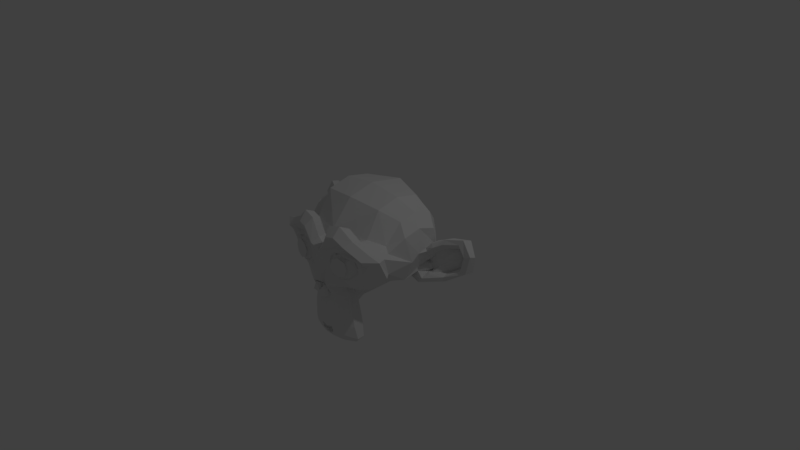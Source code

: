 # Source: monkey.blend  (saved by Blender 2.79.0; exported with 4.5.12 LTS)
import bpy
from mathutils import Matrix  # noqa: F401  (used for matrix-valued properties, if any)

bpy.ops.wm.read_factory_settings(use_empty=True)
scene = bpy.context.scene
scene.name = 'Scene'

# ---- collections
col_collection_1 = bpy.data.collections.new('Collection 1'); scene.collection.children.link(col_collection_1)

# ---- world
world_world = bpy.data.worlds.new('World'); scene.world = world_world
world_world.color = (0.05088, 0.05088, 0.05088)
world_world.use_sun_shadow = False
world_world.sun_shadow_jitter_overblur = 0.0
world_world.cycles.sampling_method = 'MANUAL'

# ---- cameras
cam_camera = bpy.data.cameras.new('Camera')
cam_camera.clip_end = 100.0
cam_camera.lens = 35.0
cam_camera.sensor_width = 32.0
cam_camera.sensor_height = 18.0
cam_camera.ortho_scale = 7.314
cam_camera.dof.focus_distance = 0.0
cam_camera.dof.aperture_fstop = 128.0

# ---- lights
light_lamp = bpy.data.lights.new('Lamp', 'POINT')
light_lamp.transmission_factor = 0.0
light_lamp.cutoff_distance = 30.0
light_lamp.energy = 100.0
light_lamp.shadow_buffer_clip_start = 1.001
light_lamp.shadow_soft_size = 0.1
light_lamp.shadow_maximum_resolution = 0.006
light_lamp.use_absolute_resolution = True

# ---- meshes
me_suzanne = bpy.data.meshes.new('Suzanne')
me_suzanne.from_pydata([(0.4375, -0.7656, 0.1641), (-0.4375, -0.7656, 0.1641), (0.5, -0.6875, 0.09375), (-0.5, -0.6875, 0.09375), (0.5469, -0.5781, 0.05469), (-0.5469, -0.5781, 0.05469), (0.3516, -0.6172, -0.02344), (-0.3516, -0.6172, -0.02344), (0.3516, -0.7188, 0.03125), (-0.3516, -0.7188, 0.03125), (0.3516, -0.7812, 0.1328), (-0.3516, -0.7812, 0.1328), (0.2734, -0.7969, 0.1641), (-0.2734, -0.7969, 0.1641), (0.2031, -0.7422, 0.09375), (-0.2031, -0.7422, 0.09375), (0.1562, -0.6484, 0.05469), (-0.1562, -0.6484, 0.05469), (0.07812, -0.6562, 0.2422), (-0.07812, -0.6562, 0.2422), (0.1406, -0.7422, 0.2422), (-0.1406, -0.7422, 0.2422), (0.2422, -0.7969, 0.2422), (-0.2422, -0.7969, 0.2422), (0.2734, -0.7969, 0.3281), (-0.2734, -0.7969, 0.3281), (0.2031, -0.7422, 0.3906), (-0.2031, -0.7422, 0.3906), (0.1562, -0.6484, 0.4375), (-0.1562, -0.6484, 0.4375), (0.3516, -0.6172, 0.5156), (-0.3516, -0.6172, 0.5156), (0.3516, -0.7188, 0.4531), (-0.3516, -0.7188, 0.4531), (0.3516, -0.7812, 0.3594), (-0.3516, -0.7812, 0.3594), (0.4375, -0.7656, 0.3281), (-0.4375, -0.7656, 0.3281), (0.5, -0.6875, 0.3906), (-0.5, -0.6875, 0.3906), (0.5469, -0.5781, 0.4375), (-0.5469, -0.5781, 0.4375), (0.625, -0.5625, 0.2422), (-0.625, -0.5625, 0.2422), (0.5625, -0.6719, 0.2422), (-0.5625, -0.6719, 0.2422), (0.4688, -0.7578, 0.2422), (-0.4688, -0.7578, 0.2422), (0.4766, -0.7734, 0.2422), (-0.4766, -0.7734, 0.2422), (0.4453, -0.7812, 0.3359), (-0.4453, -0.7812, 0.3359), (0.3516, -0.8047, 0.375), (-0.3516, -0.8047, 0.375), (0.2656, -0.8203, 0.3359), (-0.2656, -0.8203, 0.3359), (0.2266, -0.8203, 0.2422), (-0.2266, -0.8203, 0.2422), (0.2656, -0.8203, 0.1562), (-0.2656, -0.8203, 0.1562), (0.3516, -0.8281, 0.2422), (-0.3516, -0.8281, 0.2422), (0.3516, -0.8047, 0.1172), (-0.3516, -0.8047, 0.1172), (0.4453, -0.7812, 0.1562), (-0.4453, -0.7812, 0.1562), (0.0, -0.7422, 0.4297), (0.0, -0.8203, 0.3516), (0.0, -0.7344, -0.6797), (0.0, -0.7812, -0.3203), (0.0, -0.7969, -0.1875), (0.0, -0.7188, -0.7734), (0.0, -0.6016, 0.4062), (0.0, -0.5703, 0.5703), (0.0, 0.5469, 0.8984), (0.0, 0.8516, 0.5625), (0.0, 0.8281, 0.07031), (0.0, 0.3516, -0.3828), (0.2031, -0.5625, -0.1875), (-0.2031, -0.5625, -0.1875), (0.3125, -0.5703, -0.4375), (-0.3125, -0.5703, -0.4375), (0.3516, -0.5703, -0.6953), (-0.3516, -0.5703, -0.6953), (0.3672, -0.5312, -0.8906), (-0.3672, -0.5312, -0.8906), (0.3281, -0.5234, -0.9453), (-0.3281, -0.5234, -0.9453), (0.1797, -0.5547, -0.9688), (-0.1797, -0.5547, -0.9688), (0.0, -0.5781, -0.9844), (0.4375, -0.5312, -0.1406), (-0.4375, -0.5312, -0.1406), (0.6328, -0.5391, -0.03906), (-0.6328, -0.5391, -0.03906), (0.8281, -0.4453, 0.1484), (-0.8281, -0.4453, 0.1484), (0.8594, -0.5938, 0.4297), (-0.8594, -0.5938, 0.4297), (0.7109, -0.625, 0.4844), (-0.7109, -0.625, 0.4844), (0.4922, -0.6875, 0.6016), (-0.4922, -0.6875, 0.6016), (0.3203, -0.7344, 0.7578), (-0.3203, -0.7344, 0.7578), (0.1562, -0.7578, 0.7188), (-0.1562, -0.7578, 0.7188), (0.0625, -0.75, 0.4922), (-0.0625, -0.75, 0.4922), (0.1641, -0.7734, 0.4141), (-0.1641, -0.7734, 0.4141), (0.125, -0.7656, 0.3047), (-0.125, -0.7656, 0.3047), (0.2031, -0.7422, 0.09375), (-0.2031, -0.7422, 0.09375), (0.375, -0.7031, 0.01562), (-0.375, -0.7031, 0.01562), (0.4922, -0.6719, 0.0625), (-0.4922, -0.6719, 0.0625), (0.625, -0.6484, 0.1875), (-0.625, -0.6484, 0.1875), (0.6406, -0.6484, 0.2969), (-0.6406, -0.6484, 0.2969), (0.6016, -0.6641, 0.375), (-0.6016, -0.6641, 0.375), (0.4297, -0.7188, 0.4375), (-0.4297, -0.7188, 0.4375), (0.25, -0.7578, 0.4688), (-0.25, -0.7578, 0.4688), (0.0, -0.7344, -0.7656), (0.1094, -0.7344, -0.7188), (-0.1094, -0.7344, -0.7188), (0.1172, -0.7109, -0.8359), (-0.1172, -0.7109, -0.8359), (0.0625, -0.6953, -0.8828), (-0.0625, -0.6953, -0.8828), (0.0, -0.6875, -0.8906), (0.0, -0.75, -0.1953), (0.0, -0.7422, -0.1406), (0.1016, -0.7422, -0.1484), (-0.1016, -0.7422, -0.1484), (0.125, -0.75, -0.2266), (-0.125, -0.75, -0.2266), (0.08594, -0.7422, -0.2891), (-0.08594, -0.7422, -0.2891), (0.3984, -0.6719, -0.04688), (-0.3984, -0.6719, -0.04688), (0.6172, -0.625, 0.05469), (-0.6172, -0.625, 0.05469), (0.7266, -0.6016, 0.2031), (-0.7266, -0.6016, 0.2031), (0.7422, -0.6562, 0.375), (-0.7422, -0.6562, 0.375), (0.6875, -0.7266, 0.4141), (-0.6875, -0.7266, 0.4141), (0.4375, -0.7969, 0.5469), (-0.4375, -0.7969, 0.5469), (0.3125, -0.8359, 0.6406), (-0.3125, -0.8359, 0.6406), (0.2031, -0.8516, 0.6172), (-0.2031, -0.8516, 0.6172), (0.1016, -0.8438, 0.4297), (-0.1016, -0.8438, 0.4297), (0.125, -0.8125, -0.1016), (-0.125, -0.8125, -0.1016), (0.2109, -0.7109, -0.4453), (-0.2109, -0.7109, -0.4453), (0.25, -0.6875, -0.7031), (-0.25, -0.6875, -0.7031), (0.2656, -0.6641, -0.8203), (-0.2656, -0.6641, -0.8203), (0.2344, -0.6328, -0.9141), (-0.2344, -0.6328, -0.9141), (0.1641, -0.6328, -0.9297), (-0.1641, -0.6328, -0.9297), (0.0, -0.6406, -0.9453), (0.0, -0.7266, 0.04688), (0.0, -0.7656, 0.2109), (0.3281, -0.7422, 0.4766), (-0.3281, -0.7422, 0.4766), (0.1641, -0.75, 0.1406), (-0.1641, -0.75, 0.1406), (0.1328, -0.7578, 0.2109), (-0.1328, -0.7578, 0.2109), (0.1172, -0.7344, -0.6875), (-0.1172, -0.7344, -0.6875), (0.07812, -0.75, -0.4453), (-0.07812, -0.75, -0.4453), (0.0, -0.75, -0.4453), (0.0, -0.7422, -0.3281), (0.09375, -0.7812, -0.2734), (-0.09375, -0.7812, -0.2734), (0.1328, -0.7969, -0.2266), (-0.1328, -0.7969, -0.2266), (0.1094, -0.7812, -0.1328), (-0.1094, -0.7812, -0.1328), (0.03906, -0.7812, -0.125), (-0.03906, -0.7812, -0.125), (0.0, -0.8281, -0.2031), (0.04688, -0.8125, -0.1484), (-0.04688, -0.8125, -0.1484), (0.09375, -0.8125, -0.1562), (-0.09375, -0.8125, -0.1562), (0.1094, -0.8281, -0.2266), (-0.1094, -0.8281, -0.2266), (0.07812, -0.8047, -0.25), (-0.07812, -0.8047, -0.25), (0.0, -0.8047, -0.2891), (0.2578, -0.5547, -0.3125), (-0.2578, -0.5547, -0.3125), (0.1641, -0.7109, -0.2422), (-0.1641, -0.7109, -0.2422), (0.1797, -0.7109, -0.3125), (-0.1797, -0.7109, -0.3125), (0.2344, -0.5547, -0.25), (-0.2344, -0.5547, -0.25), (0.0, -0.6875, -0.875), (0.04688, -0.6875, -0.8672), (-0.04688, -0.6875, -0.8672), (0.09375, -0.7109, -0.8203), (-0.09375, -0.7109, -0.8203), (0.09375, -0.7266, -0.7422), (-0.09375, -0.7266, -0.7422), (0.0, -0.6562, -0.7812), (0.09375, -0.6641, -0.75), (-0.09375, -0.6641, -0.75), (0.09375, -0.6406, -0.8125), (-0.09375, -0.6406, -0.8125), (0.04688, -0.6328, -0.8516), (-0.04688, -0.6328, -0.8516), (0.0, -0.6328, -0.8594), (0.1719, -0.7812, 0.2188), (-0.1719, -0.7812, 0.2188), (0.1875, -0.7734, 0.1562), (-0.1875, -0.7734, 0.1562), (0.3359, -0.7578, 0.4297), (-0.3359, -0.7578, 0.4297), (0.2734, -0.7734, 0.4219), (-0.2734, -0.7734, 0.4219), (0.4219, -0.7734, 0.3984), (-0.4219, -0.7734, 0.3984), (0.5625, -0.6953, 0.3516), (-0.5625, -0.6953, 0.3516), (0.5859, -0.6875, 0.2891), (-0.5859, -0.6875, 0.2891), (0.5781, -0.6797, 0.1953), (-0.5781, -0.6797, 0.1953), (0.4766, -0.7188, 0.1016), (-0.4766, -0.7188, 0.1016), (0.375, -0.7422, 0.0625), (-0.375, -0.7422, 0.0625), (0.2266, -0.7812, 0.1094), (-0.2266, -0.7812, 0.1094), (0.1797, -0.7812, 0.2969), (-0.1797, -0.7812, 0.2969), (0.2109, -0.7812, 0.375), (-0.2109, -0.7812, 0.375), (0.2344, -0.7578, 0.3594), (-0.2344, -0.7578, 0.3594), (0.1953, -0.7578, 0.2969), (-0.1953, -0.7578, 0.2969), (0.2422, -0.7578, 0.125), (-0.2422, -0.7578, 0.125), (0.375, -0.7266, 0.08594), (-0.375, -0.7266, 0.08594), (0.4609, -0.7031, 0.1172), (-0.4609, -0.7031, 0.1172), (0.5469, -0.6719, 0.2109), (-0.5469, -0.6719, 0.2109), (0.5547, -0.6719, 0.2812), (-0.5547, -0.6719, 0.2812), (0.5312, -0.6797, 0.3359), (-0.5312, -0.6797, 0.3359), (0.4141, -0.75, 0.3906), (-0.4141, -0.75, 0.3906), (0.2812, -0.7656, 0.3984), (-0.2812, -0.7656, 0.3984), (0.3359, -0.75, 0.4062), (-0.3359, -0.75, 0.4062), (0.2031, -0.75, 0.1719), (-0.2031, -0.75, 0.1719), (0.1953, -0.75, 0.2266), (-0.1953, -0.75, 0.2266), (0.1094, -0.6094, 0.4609), (-0.1094, -0.6094, 0.4609), (0.1953, -0.6172, 0.6641), (-0.1953, -0.6172, 0.6641), (0.3359, -0.5938, 0.6875), (-0.3359, -0.5938, 0.6875), (0.4844, -0.5547, 0.5547), (-0.4844, -0.5547, 0.5547), (0.6797, -0.4922, 0.4531), (-0.6797, -0.4922, 0.4531), (0.7969, -0.4609, 0.4062), (-0.7969, -0.4609, 0.4062), (0.7734, -0.375, 0.1641), (-0.7734, -0.375, 0.1641), (0.6016, -0.4141, 0.0), (-0.6016, -0.4141, 0.0), (0.4375, -0.4688, -0.09375), (-0.4375, -0.4688, -0.09375), (0.0, -0.2891, 0.8984), (0.0, 0.07812, 0.9844), (0.0, 0.6719, -0.1953), (0.0, -0.1875, -0.4609), (0.0, -0.4609, -0.9766), (0.0, -0.3438, -0.8047), (0.0, -0.3203, -0.5703), (0.0, -0.2812, -0.4844), (0.8516, -0.05469, 0.2344), (-0.8516, -0.05469, 0.2344), (0.8594, 0.04688, 0.3203), (-0.8594, 0.04688, 0.3203), (0.7734, 0.4375, 0.2656), (-0.7734, 0.4375, 0.2656), (0.4609, 0.7031, 0.4375), (-0.4609, 0.7031, 0.4375), (0.7344, -0.07031, -0.04688), (-0.7344, -0.07031, -0.04688), (0.5938, 0.1641, -0.125), (-0.5938, 0.1641, -0.125), (0.6406, 0.4297, -0.007812), (-0.6406, 0.4297, -0.007812), (0.3359, 0.6641, 0.05469), (-0.3359, 0.6641, 0.05469), (0.2344, -0.4062, -0.3516), (-0.2344, -0.4062, -0.3516), (0.1797, -0.2578, -0.4141), (-0.1797, -0.2578, -0.4141), (0.2891, -0.3828, -0.7109), (-0.2891, -0.3828, -0.7109), (0.25, -0.3906, -0.5), (-0.25, -0.3906, -0.5), (0.3281, -0.3984, -0.9141), (-0.3281, -0.3984, -0.9141), (0.1406, -0.3672, -0.7578), (-0.1406, -0.3672, -0.7578), (0.125, -0.3594, -0.5391), (-0.125, -0.3594, -0.5391), (0.1641, -0.4375, -0.9453), (-0.1641, -0.4375, -0.9453), (0.2188, -0.4297, -0.2812), (-0.2188, -0.4297, -0.2812), (0.2109, -0.4688, -0.2266), (-0.2109, -0.4688, -0.2266), (0.2031, -0.5, -0.1719), (-0.2031, -0.5, -0.1719), (0.2109, -0.1641, -0.3906), (-0.2109, -0.1641, -0.3906), (0.2969, 0.2656, -0.3125), (-0.2969, 0.2656, -0.3125), (0.3438, 0.5391, -0.1484), (-0.3438, 0.5391, -0.1484), (0.4531, 0.3828, 0.8672), (-0.4531, 0.3828, 0.8672), (0.4531, 0.07031, 0.9297), (-0.4531, 0.07031, 0.9297), (0.4531, -0.2344, 0.8516), (-0.4531, -0.2344, 0.8516), (0.4609, -0.4297, 0.5234), (-0.4609, -0.4297, 0.5234), (0.7266, -0.3359, 0.4062), (-0.7266, -0.3359, 0.4062), (0.6328, -0.2812, 0.4531), (-0.6328, -0.2812, 0.4531), (0.6406, -0.05469, 0.7031), (-0.6406, -0.05469, 0.7031), (0.7969, -0.125, 0.5625), (-0.7969, -0.125, 0.5625), (0.7969, 0.1172, 0.6172), (-0.7969, 0.1172, 0.6172), (0.6406, 0.1953, 0.75), (-0.6406, 0.1953, 0.75), (0.6406, 0.4453, 0.6797), (-0.6406, 0.4453, 0.6797), (0.7969, 0.3594, 0.5391), (-0.7969, 0.3594, 0.5391), (0.6172, 0.5859, 0.3281), (-0.6172, 0.5859, 0.3281), (0.4844, 0.5469, 0.02344), (-0.4844, 0.5469, 0.02344), (0.8203, 0.2031, 0.3281), (-0.8203, 0.2031, 0.3281), (0.4062, -0.1484, -0.1719), (-0.4062, -0.1484, -0.1719), (0.4297, 0.2109, -0.1953), (-0.4297, 0.2109, -0.1953), (0.8906, 0.2344, 0.4062), (-0.8906, 0.2344, 0.4062), (0.7734, 0.125, -0.1406), (-0.7734, 0.125, -0.1406), (1.039, 0.3281, -0.1016), (-1.039, 0.3281, -0.1016), (1.281, 0.4297, 0.05469), (-1.281, 0.4297, 0.05469), (1.352, 0.4219, 0.3203), (-1.352, 0.4219, 0.3203), (1.234, 0.4219, 0.5078), (-1.234, 0.4219, 0.5078), (1.023, 0.3125, 0.4766), (-1.023, 0.3125, 0.4766), (1.016, 0.2891, 0.4141), (-1.016, 0.2891, 0.4141), (1.188, 0.3906, 0.4375), (-1.188, 0.3906, 0.4375), (1.266, 0.4062, 0.2891), (-1.266, 0.4062, 0.2891), (1.211, 0.4062, 0.07812), (-1.211, 0.4062, 0.07812), (1.031, 0.3047, -0.03906), (-1.031, 0.3047, -0.03906), (0.8281, 0.1328, -0.07031), (-0.8281, 0.1328, -0.07031), (0.9219, 0.2188, 0.3594), (-0.9219, 0.2188, 0.3594), (0.9453, 0.2891, 0.3047), (-0.9453, 0.2891, 0.3047), (0.8828, 0.2109, -0.02344), (-0.8828, 0.2109, -0.02344), (1.039, 0.3672, 0.0), (-1.039, 0.3672, 0.0), (1.188, 0.4453, 0.09375), (-1.188, 0.4453, 0.09375), (1.234, 0.4453, 0.25), (-1.234, 0.4453, 0.25), (1.172, 0.4375, 0.3594), (-1.172, 0.4375, 0.3594), (1.023, 0.3594, 0.3438), (-1.023, 0.3594, 0.3438), (0.8438, 0.2109, 0.2891), (-0.8438, 0.2109, 0.2891), (0.8359, 0.2734, 0.1719), (-0.8359, 0.2734, 0.1719), (0.7578, 0.2734, 0.09375), (-0.7578, 0.2734, 0.09375), (0.8203, 0.2734, 0.08594), (-0.8203, 0.2734, 0.08594), (0.8438, 0.2734, 0.01562), (-0.8438, 0.2734, 0.01562), (0.8125, 0.2734, -0.01562), (-0.8125, 0.2734, -0.01562), (0.7266, 0.07031, 0.0), (-0.7266, 0.07031, 0.0), (0.7188, 0.1719, -0.02344), (-0.7188, 0.1719, -0.02344), (0.7188, 0.1875, 0.03906), (-0.7188, 0.1875, 0.03906), (0.7969, 0.2109, 0.2031), (-0.7969, 0.2109, 0.2031), (0.8906, 0.2656, 0.2422), (-0.8906, 0.2656, 0.2422), (0.8906, 0.3203, 0.2344), (-0.8906, 0.3203, 0.2344), (0.8125, 0.3203, -0.01562), (-0.8125, 0.3203, -0.01562), (0.8516, 0.3203, 0.01562), (-0.8516, 0.3203, 0.01562), (0.8281, 0.3203, 0.07812), (-0.8281, 0.3203, 0.07812), (0.7656, 0.3203, 0.09375), (-0.7656, 0.3203, 0.09375), (0.8438, 0.3203, 0.1719), (-0.8438, 0.3203, 0.1719), (1.039, 0.4141, 0.3281), (-1.039, 0.4141, 0.3281), (1.188, 0.4844, 0.3438), (-1.188, 0.4844, 0.3438), (1.258, 0.4922, 0.2422), (-1.258, 0.4922, 0.2422), (1.211, 0.4844, 0.08594), (-1.211, 0.4844, 0.08594), (1.047, 0.4219, 0.0), (-1.047, 0.4219, 0.0), (0.8828, 0.2656, -0.01562), (-0.8828, 0.2656, -0.01562), (0.9531, 0.3438, 0.2891), (-0.9531, 0.3438, 0.2891), (0.8906, 0.3281, 0.1094), (-0.8906, 0.3281, 0.1094), (0.9375, 0.3359, 0.0625), (-0.9375, 0.3359, 0.0625), (1.0, 0.3672, 0.125), (-1.0, 0.3672, 0.125), (0.9609, 0.3516, 0.1719), (-0.9609, 0.3516, 0.1719), (1.016, 0.375, 0.2344), (-1.016, 0.375, 0.2344), (1.055, 0.3828, 0.1875), (-1.055, 0.3828, 0.1875), (1.109, 0.3906, 0.2109), (-1.109, 0.3906, 0.2109), (1.086, 0.3906, 0.2734), (-1.086, 0.3906, 0.2734), (1.023, 0.4844, 0.4375), (-1.023, 0.4844, 0.4375), (1.25, 0.5469, 0.4688), (-1.25, 0.5469, 0.4688), (1.367, 0.5, 0.2969), (-1.367, 0.5, 0.2969), (1.312, 0.5312, 0.05469), (-1.312, 0.5312, 0.05469), (1.039, 0.4922, -0.08594), (-1.039, 0.4922, -0.08594), (0.7891, 0.3281, -0.125), (-0.7891, 0.3281, -0.125), (0.8594, 0.3828, 0.3828), (-0.8594, 0.3828, 0.3828)], [], [(46, 0, 2, 44), (3, 1, 47, 45), (44, 2, 4, 42), (5, 3, 45, 43), (2, 8, 6, 4), (7, 9, 3, 5), (0, 10, 8, 2), (9, 11, 1, 3), (10, 12, 14, 8), (15, 13, 11, 9), (8, 14, 16, 6), (17, 15, 9, 7), (14, 20, 18, 16), (19, 21, 15, 17), (12, 22, 20, 14), (21, 23, 13, 15), (22, 24, 26, 20), (27, 25, 23, 21), (20, 26, 28, 18), (29, 27, 21, 19), (26, 32, 30, 28), (31, 33, 27, 29), (24, 34, 32, 26), (33, 35, 25, 27), (34, 36, 38, 32), (39, 37, 35, 33), (32, 38, 40, 30), (41, 39, 33, 31), (38, 44, 42, 40), (43, 45, 39, 41), (36, 46, 44, 38), (45, 47, 37, 39), (46, 36, 50, 48), (51, 37, 47, 49), (36, 34, 52, 50), (53, 35, 37, 51), (34, 24, 54, 52), (55, 25, 35, 53), (24, 22, 56, 54), (57, 23, 25, 55), (22, 12, 58, 56), (59, 13, 23, 57), (12, 10, 62, 58), (63, 11, 13, 59), (10, 0, 64, 62), (65, 1, 11, 63), (0, 46, 48, 64), (49, 47, 1, 65), (60, 64, 48), (49, 65, 61), (62, 64, 60), (61, 65, 63), (60, 58, 62), (63, 59, 61), (60, 56, 58), (59, 57, 61), (60, 54, 56), (57, 55, 61), (60, 52, 54), (55, 53, 61), (60, 50, 52), (53, 51, 61), (60, 48, 50), (51, 49, 61), (88, 173, 175, 90), (175, 174, 89, 90), (86, 171, 173, 88), (174, 172, 87, 89), (84, 169, 171, 86), (172, 170, 85, 87), (82, 167, 169, 84), (170, 168, 83, 85), (80, 165, 167, 82), (168, 166, 81, 83), (78, 91, 145, 163), (146, 92, 79, 164), (91, 93, 147, 145), (148, 94, 92, 146), (93, 95, 149, 147), (150, 96, 94, 148), (95, 97, 151, 149), (152, 98, 96, 150), (97, 99, 153, 151), (154, 100, 98, 152), (99, 101, 155, 153), (156, 102, 100, 154), (101, 103, 157, 155), (158, 104, 102, 156), (103, 105, 159, 157), (160, 106, 104, 158), (105, 107, 161, 159), (162, 108, 106, 160), (107, 66, 67, 161), (67, 66, 108, 162), (109, 127, 159, 161), (160, 128, 110, 162), (127, 178, 157, 159), (158, 179, 128, 160), (125, 155, 157, 178), (158, 156, 126, 179), (123, 153, 155, 125), (156, 154, 124, 126), (121, 151, 153, 123), (154, 152, 122, 124), (119, 149, 151, 121), (152, 150, 120, 122), (117, 147, 149, 119), (150, 148, 118, 120), (115, 145, 147, 117), (148, 146, 116, 118), (113, 163, 145, 115), (146, 164, 114, 116), (113, 180, 176, 163), (176, 181, 114, 164), (109, 161, 67, 111), (67, 162, 110, 112), (111, 67, 177, 182), (177, 67, 112, 183), (176, 180, 182, 177), (183, 181, 176, 177), (134, 136, 175, 173), (175, 136, 135, 174), (132, 134, 173, 171), (174, 135, 133, 172), (130, 132, 171, 169), (172, 133, 131, 170), (165, 186, 184, 167), (185, 187, 166, 168), (130, 169, 167, 184), (168, 170, 131, 185), (143, 189, 188, 186), (188, 189, 144, 187), (184, 186, 188, 68), (188, 187, 185, 68), (129, 130, 184, 68), (185, 131, 129, 68), (141, 192, 190, 143), (191, 193, 142, 144), (139, 194, 192, 141), (193, 195, 140, 142), (138, 196, 194, 139), (195, 197, 138, 140), (137, 70, 196, 138), (197, 70, 137, 138), (189, 143, 190, 69), (191, 144, 189, 69), (69, 190, 205, 207), (206, 191, 69, 207), (70, 198, 199, 196), (200, 198, 70, 197), (196, 199, 201, 194), (202, 200, 197, 195), (194, 201, 203, 192), (204, 202, 195, 193), (192, 203, 205, 190), (206, 204, 193, 191), (198, 203, 201, 199), (202, 204, 198, 200), (198, 207, 205, 203), (206, 207, 198, 204), (138, 139, 163, 176), (164, 140, 138, 176), (139, 141, 210, 163), (211, 142, 140, 164), (141, 143, 212, 210), (213, 144, 142, 211), (143, 186, 165, 212), (166, 187, 144, 213), (80, 208, 212, 165), (213, 209, 81, 166), (208, 214, 210, 212), (211, 215, 209, 213), (78, 163, 210, 214), (211, 164, 79, 215), (130, 129, 71, 221), (71, 129, 131, 222), (132, 130, 221, 219), (222, 131, 133, 220), (134, 132, 219, 217), (220, 133, 135, 218), (136, 134, 217, 216), (218, 135, 136, 216), (216, 217, 228, 230), (229, 218, 216, 230), (217, 219, 226, 228), (227, 220, 218, 229), (219, 221, 224, 226), (225, 222, 220, 227), (221, 71, 223, 224), (223, 71, 222, 225), (223, 230, 228, 224), (229, 230, 223, 225), (224, 228, 226), (227, 229, 225), (182, 180, 233, 231), (234, 181, 183, 232), (111, 182, 231, 253), (232, 183, 112, 254), (109, 111, 253, 255), (254, 112, 110, 256), (180, 113, 251, 233), (252, 114, 181, 234), (113, 115, 249, 251), (250, 116, 114, 252), (115, 117, 247, 249), (248, 118, 116, 250), (117, 119, 245, 247), (246, 120, 118, 248), (119, 121, 243, 245), (244, 122, 120, 246), (121, 123, 241, 243), (242, 124, 122, 244), (123, 125, 239, 241), (240, 126, 124, 242), (125, 178, 235, 239), (236, 179, 126, 240), (178, 127, 237, 235), (238, 128, 179, 236), (127, 109, 255, 237), (256, 110, 128, 238), (237, 255, 257, 275), (258, 256, 238, 276), (235, 237, 275, 277), (276, 238, 236, 278), (239, 235, 277, 273), (278, 236, 240, 274), (241, 239, 273, 271), (274, 240, 242, 272), (243, 241, 271, 269), (272, 242, 244, 270), (245, 243, 269, 267), (270, 244, 246, 268), (247, 245, 267, 265), (268, 246, 248, 266), (249, 247, 265, 263), (266, 248, 250, 264), (251, 249, 263, 261), (264, 250, 252, 262), (233, 251, 261, 279), (262, 252, 234, 280), (255, 253, 259, 257), (260, 254, 256, 258), (253, 231, 281, 259), (282, 232, 254, 260), (231, 233, 279, 281), (280, 234, 232, 282), (66, 107, 283, 72), (284, 108, 66, 72), (107, 105, 285, 283), (286, 106, 108, 284), (105, 103, 287, 285), (288, 104, 106, 286), (103, 101, 289, 287), (290, 102, 104, 288), (101, 99, 291, 289), (292, 100, 102, 290), (99, 97, 293, 291), (294, 98, 100, 292), (97, 95, 295, 293), (296, 96, 98, 294), (95, 93, 297, 295), (298, 94, 96, 296), (93, 91, 299, 297), (300, 92, 94, 298), (307, 308, 327, 337), (328, 308, 307, 338), (306, 307, 337, 335), (338, 307, 306, 336), (305, 306, 335, 339), (336, 306, 305, 340), (88, 90, 305, 339), (305, 90, 89, 340), (86, 88, 339, 333), (340, 89, 87, 334), (84, 86, 333, 329), (334, 87, 85, 330), (82, 84, 329, 331), (330, 85, 83, 332), (329, 335, 337, 331), (338, 336, 330, 332), (329, 333, 339, 335), (340, 334, 330, 336), (325, 331, 337, 327), (338, 332, 326, 328), (80, 82, 331, 325), (332, 83, 81, 326), (208, 341, 343, 214), (344, 342, 209, 215), (80, 325, 341, 208), (342, 326, 81, 209), (78, 214, 343, 345), (344, 215, 79, 346), (78, 345, 299, 91), (300, 346, 79, 92), (76, 323, 351, 303), (352, 324, 76, 303), (303, 351, 349, 77), (350, 352, 303, 77), (77, 349, 347, 304), (348, 350, 77, 304), (304, 347, 327, 308), (328, 348, 304, 308), (325, 327, 347, 341), (348, 328, 326, 342), (295, 297, 317, 309), (318, 298, 296, 310), (75, 315, 323, 76), (324, 316, 75, 76), (301, 357, 355, 302), (356, 358, 301, 302), (302, 355, 353, 74), (354, 356, 302, 74), (74, 353, 315, 75), (316, 354, 74, 75), (291, 293, 361, 363), (362, 294, 292, 364), (363, 361, 367, 365), (368, 362, 364, 366), (365, 367, 369, 371), (370, 368, 366, 372), (371, 369, 375, 373), (376, 370, 372, 374), (313, 377, 373, 375), (374, 378, 314, 376), (315, 353, 373, 377), (374, 354, 316, 378), (353, 355, 371, 373), (372, 356, 354, 374), (355, 357, 365, 371), (366, 358, 356, 372), (357, 359, 363, 365), (364, 360, 358, 366), (289, 291, 363, 359), (364, 292, 290, 360), (73, 359, 357, 301), (358, 360, 73, 301), (283, 285, 287, 289), (288, 286, 284, 290), (283, 289, 359, 73), (360, 290, 284, 73), (72, 283, 73), (73, 284, 72), (293, 295, 309, 361), (310, 296, 294, 362), (309, 311, 367, 361), (368, 312, 310, 362), (311, 381, 369, 367), (370, 382, 312, 368), (313, 375, 369, 381), (370, 376, 314, 382), (347, 349, 385, 383), (386, 350, 348, 384), (317, 383, 385, 319), (386, 384, 318, 320), (297, 299, 383, 317), (384, 300, 298, 318), (299, 343, 341, 383), (342, 344, 300, 384), (341, 347, 383), (384, 348, 342), (299, 345, 343), (344, 346, 300), (313, 321, 379, 377), (380, 322, 314, 378), (315, 377, 379, 323), (380, 378, 316, 324), (319, 385, 379, 321), (380, 386, 320, 322), (349, 351, 379, 385), (380, 352, 350, 386), (323, 379, 351), (352, 380, 324), (399, 387, 413, 401), (414, 388, 400, 402), (399, 401, 403, 397), (404, 402, 400, 398), (397, 403, 405, 395), (406, 404, 398, 396), (395, 405, 407, 393), (408, 406, 396, 394), (393, 407, 409, 391), (410, 408, 394, 392), (391, 409, 411, 389), (412, 410, 392, 390), (409, 419, 417, 411), (418, 420, 410, 412), (407, 421, 419, 409), (420, 422, 408, 410), (405, 423, 421, 407), (422, 424, 406, 408), (403, 425, 423, 405), (424, 426, 404, 406), (401, 427, 425, 403), (426, 428, 402, 404), (401, 413, 415, 427), (416, 414, 402, 428), (317, 319, 443, 441), (444, 320, 318, 442), (319, 389, 411, 443), (412, 390, 320, 444), (309, 317, 441, 311), (442, 318, 310, 312), (381, 429, 413, 387), (414, 430, 382, 388), (411, 417, 439, 443), (440, 418, 412, 444), (437, 445, 443, 439), (444, 446, 438, 440), (433, 445, 437, 435), (438, 446, 434, 436), (431, 447, 445, 433), (446, 448, 432, 434), (429, 447, 431, 449), (432, 448, 430, 450), (413, 429, 449, 415), (450, 430, 414, 416), (311, 447, 429, 381), (430, 448, 312, 382), (311, 441, 445, 447), (446, 442, 312, 448), (441, 443, 445), (446, 444, 442), (415, 449, 451, 475), (452, 450, 416, 476), (449, 431, 461, 451), (462, 432, 450, 452), (431, 433, 459, 461), (460, 434, 432, 462), (433, 435, 457, 459), (458, 436, 434, 460), (435, 437, 455, 457), (456, 438, 436, 458), (437, 439, 453, 455), (454, 440, 438, 456), (439, 417, 473, 453), (474, 418, 440, 454), (427, 415, 475, 463), (476, 416, 428, 464), (425, 427, 463, 465), (464, 428, 426, 466), (423, 425, 465, 467), (466, 426, 424, 468), (421, 423, 467, 469), (468, 424, 422, 470), (419, 421, 469, 471), (470, 422, 420, 472), (417, 419, 471, 473), (472, 420, 418, 474), (457, 455, 479, 477), (480, 456, 458, 478), (477, 479, 481, 483), (482, 480, 478, 484), (483, 481, 487, 485), (488, 482, 484, 486), (485, 487, 489, 491), (490, 488, 486, 492), (463, 475, 485, 491), (486, 476, 464, 492), (451, 483, 485, 475), (486, 484, 452, 476), (451, 461, 477, 483), (478, 462, 452, 484), (457, 477, 461, 459), (462, 478, 458, 460), (453, 473, 479, 455), (480, 474, 454, 456), (471, 481, 479, 473), (480, 482, 472, 474), (469, 487, 481, 471), (482, 488, 470, 472), (467, 489, 487, 469), (488, 490, 468, 470), (465, 491, 489, 467), (490, 492, 466, 468), (463, 491, 465), (466, 492, 464), (391, 389, 503, 501), (504, 390, 392, 502), (393, 391, 501, 499), (502, 392, 394, 500), (395, 393, 499, 497), (500, 394, 396, 498), (397, 395, 497, 495), (498, 396, 398, 496), (399, 397, 495, 493), (496, 398, 400, 494), (387, 399, 493, 505), (494, 400, 388, 506), (493, 501, 503, 505), (504, 502, 494, 506), (493, 495, 499, 501), (500, 496, 494, 502), (495, 497, 499), (500, 498, 496), (313, 381, 387, 505), (388, 382, 314, 506), (313, 505, 503, 321), (504, 506, 314, 322), (319, 321, 503, 389), (504, 322, 320, 390)])
me_suzanne.use_remesh_preserve_volume = False
me_suzanne.use_remesh_preserve_attributes = False
me_suzanne.use_mirror_vertex_groups = False
me_suzanne.update()

# ---- objects
ob_monkey = bpy.data.objects.new('monkey', me_suzanne)
ob_lamp = bpy.data.objects.new('Lamp', light_lamp)
ob_camera = bpy.data.objects.new('Camera', cam_camera)

# ---- transforms, parenting, visibility, modifiers, constraints
ob_monkey.location = (0.0, 0.0, 0.0)
ob_monkey.lineart.crease_threshold = 0.0
ob_lamp.location = (4.076, 1.005, 5.904)
ob_lamp.rotation_euler = (0.6503, 0.05522, 1.866)
ob_lamp.lock_rotations_4d = False
ob_lamp.empty_display_type = 'ARROWS'
ob_lamp.color = (0.0, 0.0, 0.0, 0.0)
ob_lamp.lineart.crease_threshold = 0.0
ob_camera.location = (7.481, -6.508, 5.344)
ob_camera.rotation_euler = (1.109, 0.0, 0.8149)
ob_camera.lock_rotations_4d = False
ob_camera.empty_display_type = 'ARROWS'
ob_camera.color = (0.0, 0.0, 0.0, 0.0)
ob_camera.display_type = 'WIRE'
ob_camera.lineart.crease_threshold = 0.0

# ---- collection membership
col_collection_1.objects.link(ob_monkey)
col_collection_1.objects.link(ob_lamp)
col_collection_1.objects.link(ob_camera)

# ---- scene / render settings (as saved in the file)
scene.camera = ob_camera
scene.frame_start = 1; scene.frame_end = 250; scene.frame_set(1)
scene.render.engine = 'BLENDER_EEVEE_NEXT'
scene.render.resolution_percentage = 50
scene.render.dither_intensity = 0.0
scene.cycles.use_denoising = False
scene.cycles.samples = 128
scene.cycles.sampling_pattern = 'TABULATED_SOBOL'
scene.cycles.use_adaptive_sampling = False
scene.cycles.use_light_tree = False
scene.cycles.blur_glossy = 0.0
scene.cycles.sample_clamp_indirect = 0.0
scene.view_settings.view_transform = 'Standard'
bpy.context.view_layer.update()
